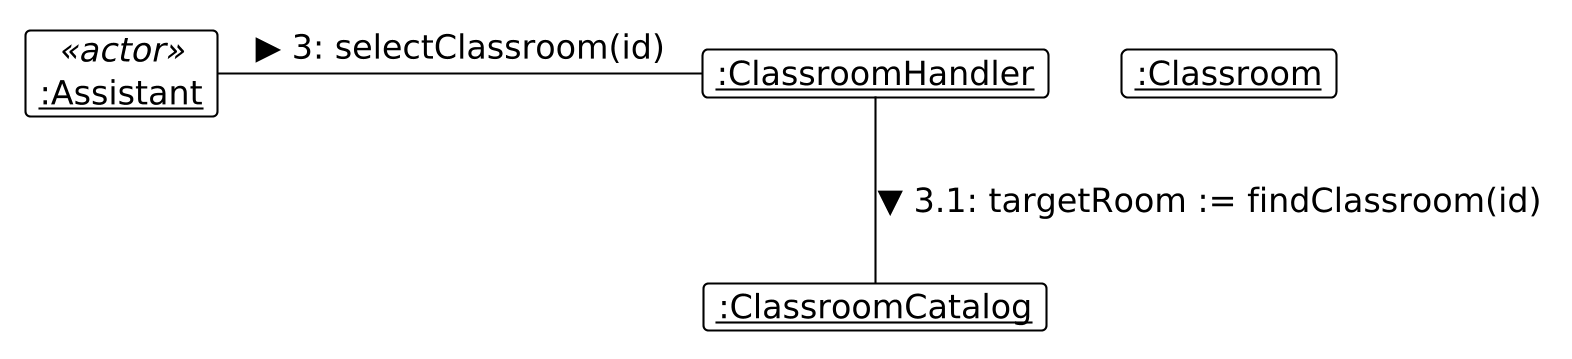

The diagram above was rendered by PlantUML. Its source (embedded in the PNG):
@startuml
skinparam DefaultFontSize 16
skinparam BoxPadding 10
skinparam dpi 200
!theme plain
hide empty members

object "<u>:Assistant</u>" as A <<actor>>
object "<u>:ClassroomHandler</u>" as H
object "<u>:ClassroomCatalog</u>" as Repo
object "<u>:Classroom</u>" as R

A -right- H : ▶ 3: selectClassroom(id)
H -down- Repo : ▼ 3.1: targetRoom := findClassroom(id)
@enduml